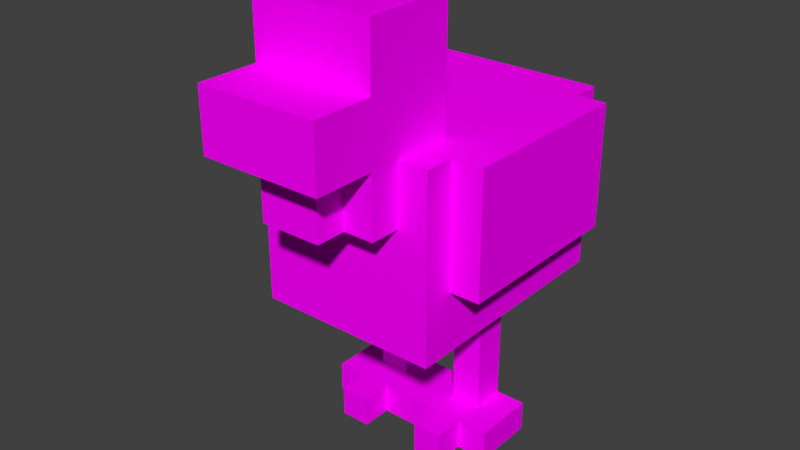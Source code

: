 # Source: chicken.blend  (saved by Blender 2.74.0; exported with 4.5.12 LTS)
import bpy
from mathutils import Matrix  # noqa: F401  (used for matrix-valued properties, if any)

bpy.ops.wm.read_factory_settings(use_empty=True)
scene = bpy.context.scene
scene.name = 'Scene'

# ---- collections
col_collection_1 = bpy.data.collections.new('Collection 1'); scene.collection.children.link(col_collection_1)

# ---- images (referenced by path relative to the original .blend; pixels are not part of the script)
import os
ASSET_DIR = os.environ.get("B2B_ASSET_DIR", "")  # directory of the original .blend (textures are referenced by path, not embedded)
HERE = os.path.dirname(os.path.abspath(__file__))  # packed textures are extracted next to this script under _unpacked/

def load_image(name, relpath, width, height, colorspace="sRGB"):
    """Load a texture the original file referenced (path relative to the .blend, or extracted next to this script)."""
    p = next((c for c in (os.path.join(HERE, relpath), os.path.join(ASSET_DIR, relpath)) if relpath and os.path.exists(c)), "")
    if p:
        img = bpy.data.images.load(p, check_existing=True)
        img.name = name
    else:  # same state as the original file: an image datablock whose file is absent (Cycles renders it pink)
        img = bpy.data.images.new(name, width, height)
        img.source = "FILE"
        img.filepath = "//" + (relpath or name)
    img.colorspace_settings.name = colorspace
    return img
img_minecraft_chicken_wallpaper_by_lynchmob10_09_d3jv1tb_jpg = load_image('minecraft_chicken_wallpaper_by_lynchmob10_09-d3jv1tb.jpg', 'minecraft_chicken_wallpaper_by_lynchmob10_09-d3jv1tb.jpg', 1024, 1024, 'sRGB')

# ---- materials (node trees are filled in below, after node groups)
mat_material = bpy.data.materials.new('Material')
mat_material.alpha_threshold = 0.0
mat_material.roughness = 0.5

# ---- material node trees
mat_material.use_nodes = True; mat_material.node_tree.nodes.clear()
_N = mat_material.node_tree.nodes; _L = mat_material.node_tree.links
n0 = _N.new('ShaderNodeOutputMaterial'); n0.name = 'Material Output'; n0.location = (300, 300)
n1 = _N.new('ShaderNodeBsdfDiffuse'); n1.name = 'Diffuse BSDF'; n1.location = (10, 300)
n2 = _N.new('ShaderNodeTexImage'); n2.name = 'Image Texture'; n2.location = (-180, 300)
n2.width = 140
n2.image = img_minecraft_chicken_wallpaper_by_lynchmob10_09_d3jv1tb_jpg
_L.new(n1.outputs[0], n0.inputs[0])
_L.new(n2.outputs[0], n1.inputs[0])
n0.is_active_output = True

# ---- world
world_world = bpy.data.worlds.new('World'); scene.world = world_world
world_world.color = (0.05088, 0.05088, 0.05088)
world_world.use_sun_shadow = False
world_world.sun_shadow_jitter_overblur = 0.0
world_world.cycles.sampling_method = 'MANUAL'
world_world.cycles.sample_map_resolution = 256

# ---- meshes
me_cube_004 = bpy.data.meshes.new('Cube.004')
me_cube_004.from_pydata([(0.5667, 0.4681, 4.096), (0.5667, 0.4681, 1.829), (0.5667, 0.9356, 4.096), (0.5667, 0.9356, 1.829), (1.133, 0.4681, 4.096), (1.133, 0.4681, 1.829), (1.133, 0.9356, 4.096), (1.133, 0.9356, 1.829), (0.5667, 0.4681, 4.663), (0.5667, 0.9356, 4.663), (1.133, 0.4681, 4.663), (1.133, 0.9356, 4.663), (0.5667, 0.04312, 4.096), (1.133, 0.04312, 4.096), (0.5667, 0.04312, 4.663), (1.133, 0.04312, 4.663), (1.7, 0.4681, 4.096), (1.7, 0.4681, 4.663), (1.7, 0.04312, 4.096), (1.7, 0.04312, 4.663), (-7.176e-08, 0.4681, 4.096), (-7.176e-08, 0.4681, 4.663), (-7.176e-08, 0.04312, 4.096), (-7.176e-08, 0.04312, 4.663), (0.5667, -0.3819, 4.096), (1.133, -0.3819, 4.096), (0.5667, -0.3819, 4.663), (1.133, -0.3819, 4.663), (-7.176e-08, 0.9356, 4.096), (-7.176e-08, 0.9356, 4.663), (1.7, 0.9356, 4.096), (1.7, 0.9356, 4.663), (-1.133, 0.4681, 4.096), (-1.133, 0.4681, 1.829), (-1.133, 0.9356, 4.096), (-1.133, 0.9356, 1.829), (-0.5667, 0.4681, 4.096), (-0.5667, 0.4681, 1.829), (-0.5667, 0.9356, 4.096), (-0.5667, 0.9356, 1.829), (-1.133, 0.4681, 4.663), (-1.133, 0.9356, 4.663), (-0.5667, 0.4681, 4.663), (-0.5667, 0.9356, 4.663), (-1.133, 0.04312, 4.096), (-0.5667, 0.04312, 4.096), (-1.133, 0.04312, 4.663), (-0.5667, 0.04312, 4.663), (1.816e-07, 0.4681, 4.096), (1.816e-07, 0.4681, 4.663), (1.816e-07, 0.04312, 4.096), (1.816e-07, 0.04312, 4.663), (-1.7, 0.4681, 4.096), (-1.7, 0.4681, 4.663), (-1.7, 0.04312, 4.096), (-1.7, 0.04312, 4.663), (-1.133, -0.3819, 4.096), (-0.5667, -0.3819, 4.096), (-1.133, -0.3819, 4.663), (-0.5667, -0.3819, 4.663), (-1.7, 0.9356, 4.096), (-1.7, 0.9356, 4.663), (1.816e-07, 0.9356, 4.096), (1.816e-07, 0.9356, 4.663), (-1.7, -1.232, -1.571), (-1.7, -1.232, 1.829), (-1.7, 2.168, -1.571), (-1.7, 2.168, 1.829), (1.7, -1.232, -1.571), (1.7, -1.232, 1.829), (1.7, 2.168, -1.571), (1.7, 2.168, 1.829), (2.267, 1.743, -1.571), (2.267, 1.743, 0.696), (2.267, -0.8069, -1.571), (2.267, -0.8069, 0.696), (1.7, 1.743, -1.571), (1.7, 1.743, 0.696), (1.7, -0.8069, -1.571), (1.7, -0.8069, 0.696), (-1.7, 1.743, -1.571), (-1.7, 1.743, 0.696), (-1.7, -0.8069, -1.571), (-1.7, -0.8069, 0.696), (-2.267, 1.743, -1.571), (-2.267, 1.743, 0.696), (-2.267, -0.8069, -1.571), (-2.267, -0.8069, 0.696), (1.133, -1.657, -0.4373), (1.133, -1.657, -3.837), (1.133, -0.3819, -0.4373), (1.133, -0.3819, -3.837), (-1.133, -1.657, -0.4373), (-1.133, -1.657, -3.837), (-1.133, -0.3819, -0.4373), (-1.133, -0.3819, -3.837), (-1.133, -2.507, -1.571), (-1.133, -2.507, -2.704), (-1.133, -1.657, -1.571), (-1.133, -1.657, -2.704), (1.133, -2.507, -1.571), (1.133, -2.507, -2.704), (1.133, -1.657, -1.571), (1.133, -1.657, -2.704), (-0.5667, -2.082, -0.4373), (-0.5667, -2.082, -1.571), (-0.5667, -1.657, -0.4373), (-0.5667, -1.657, -1.571), (0.5667, -2.082, -0.4373), (0.5667, -2.082, -1.571), (0.5667, -1.657, -0.4373), (0.5667, -1.657, -1.571), (1.133, -1.657, -2.688), (1.133, -0.3819, -2.688), (-1.133, -0.3819, -2.688), (-1.133, -1.657, -2.688)], [], [(1, 0, 2, 3), (3, 2, 6, 7), (7, 6, 4, 5), (5, 4, 0, 1), (6, 4, 10, 11), (5, 1, 3, 7), (8, 10, 11, 9), (0, 2, 9, 8), (2, 9, 11, 6), (10, 4, 16, 17), (13, 25, 24, 12), (12, 22, 20, 0), (8, 14, 15, 10), (4, 13, 12, 0), (17, 19, 18, 16), (15, 19, 17, 10), (4, 16, 18, 13), (13, 18, 19, 15), (20, 22, 23, 21), (14, 23, 22, 12), (0, 8, 21, 20), (8, 21, 23, 14), (25, 27, 26, 24), (12, 24, 26, 14), (14, 26, 27, 15), (15, 27, 25, 13), (2, 28, 29, 9), (21, 29, 28, 20), (28, 2, 0, 20), (29, 21, 8, 9), (11, 31, 30, 6), (17, 16, 30, 31), (4, 6, 30, 16), (17, 31, 11, 10), (33, 32, 34, 35), (35, 34, 38, 39), (39, 38, 36, 37), (37, 36, 32, 33), (38, 36, 42, 43), (37, 33, 35, 39), (40, 42, 43, 41), (32, 34, 41, 40), (34, 41, 43, 38), (42, 36, 48, 49), (45, 57, 56, 44), (44, 54, 52, 32), (40, 46, 47, 42), (36, 45, 44, 32), (49, 51, 50, 48), (47, 51, 49, 42), (36, 48, 50, 45), (45, 50, 51, 47), (52, 54, 55, 53), (46, 55, 54, 44), (32, 40, 53, 52), (40, 53, 55, 46), (57, 59, 58, 56), (44, 56, 58, 46), (46, 58, 59, 47), (47, 59, 57, 45), (34, 60, 61, 41), (53, 61, 60, 52), (60, 34, 32, 52), (61, 53, 40, 41), (43, 63, 62, 38), (49, 48, 62, 63), (36, 38, 62, 48), (49, 63, 43, 42), (65, 67, 66, 64), (67, 71, 70, 66), (71, 69, 68, 70), (69, 65, 64, 68), (64, 66, 70, 68), (69, 71, 67, 65), (73, 75, 74, 72), (75, 79, 78, 74), (79, 77, 76, 78), (77, 73, 72, 76), (72, 74, 78, 76), (77, 79, 75, 73), (81, 83, 82, 80), (83, 87, 86, 82), (87, 85, 84, 86), (85, 81, 80, 84), (80, 82, 86, 84), (85, 87, 83, 81), (112, 113, 90, 88), (113, 114, 94, 90), (114, 115, 92, 94), (115, 112, 88, 92), (88, 90, 94, 92), (93, 95, 91, 89), (97, 96, 98, 99), (99, 98, 102, 103), (103, 102, 100, 101), (101, 100, 96, 97), (96, 100, 102, 98), (101, 97, 99, 103), (105, 104, 106, 107), (107, 106, 110, 111), (111, 110, 108, 109), (109, 108, 104, 105), (104, 108, 110, 106), (109, 105, 107, 111), (93, 89, 112, 115), (95, 93, 115, 114), (91, 95, 114, 113), (89, 91, 113, 112)])
_uv = me_cube_004.uv_layers.new(name='UVMap')
_uv.uv.foreach_set('vector', [0.4914, 0.5698, 0.4914, 0.5144, 0.4843, 0.5144, 0.4843, 0.5698, 0.4899, 0.5698, 0.4899, 0.5144, 0.4813, 0.5144, 0.4813, 0.5698, 0.4843, 0.5698, 0.4843, 0.5144, 0.4914, 0.5144, 0.4914, 0.5698, 0.5118, 0.5698, 0.5118, 0.5144, 0.5205, 0.5144, 0.5205, 0.5698, 0.002807, 0.0961, 0.002807, 0.0961, 0.002807, 0.0961, 0.002807, 0.0961, 0.5118, 0.5395, 0.5205, 0.5395, 0.5205, 0.5281, 0.5118, 0.5281, 0.4899, 0.5395, 0.4813, 0.5395, 0.4813, 0.5281, 0.4899, 0.5281, 0.002807, 0.0961, 0.002807, 0.0961, 0.002807, 0.0961, 0.002807, 0.0961, 0.4899, 0.5632, 0.4899, 0.5494, 0.4813, 0.5494, 0.4813, 0.5632, 0.002807, 0.0961, 0.002807, 0.0961, 0.002807, 0.0961, 0.002807, 0.0961, 0.5118, 0.5499, 0.5118, 0.5603, 0.5205, 0.5603, 0.5205, 0.5499, 0.4899, 0.5499, 0.4986, 0.5499, 0.4986, 0.5395, 0.4899, 0.5395, 0.4899, 0.5395, 0.4899, 0.5499, 0.4813, 0.5499, 0.4813, 0.5395, 0.5118, 0.5395, 0.5118, 0.5499, 0.5205, 0.5499, 0.5205, 0.5395, 0.4914, 0.5494, 0.4979, 0.5494, 0.4979, 0.5632, 0.4914, 0.5632, 0.5118, 0.5499, 0.5031, 0.5499, 0.5031, 0.5395, 0.5118, 0.5395, 0.5118, 0.5395, 0.5031, 0.5395, 0.5031, 0.5499, 0.5118, 0.5499, 0.5118, 0.5632, 0.5031, 0.5632, 0.5031, 0.5494, 0.5118, 0.5494, 0.002807, 0.0961, 0.002807, 0.0961, 0.002807, 0.0961, 0.002807, 0.0961, 0.4899, 0.5494, 0.4986, 0.5494, 0.4986, 0.5632, 0.4899, 0.5632, 0.002807, 0.0961, 0.002807, 0.0961, 0.002807, 0.0961, 0.002807, 0.0961, 0.4899, 0.5395, 0.4986, 0.5395, 0.4986, 0.5499, 0.4899, 0.5499, 0.5118, 0.5632, 0.5118, 0.5494, 0.5205, 0.5494, 0.5205, 0.5632, 0.4979, 0.5632, 0.5044, 0.5632, 0.5044, 0.5494, 0.4979, 0.5494, 0.4899, 0.5499, 0.4899, 0.5603, 0.4813, 0.5603, 0.4813, 0.5499, 0.4979, 0.5494, 0.5044, 0.5494, 0.5044, 0.5632, 0.4979, 0.5632, 0.4899, 0.5632, 0.4986, 0.5632, 0.4986, 0.5494, 0.4899, 0.5494, 0.002807, 0.0961, 0.002807, 0.0961, 0.002807, 0.0961, 0.002807, 0.0961, 0.4986, 0.5281, 0.4899, 0.5281, 0.4899, 0.5395, 0.4986, 0.5395, 0.4986, 0.5281, 0.4986, 0.5395, 0.4899, 0.5395, 0.4899, 0.5281, 0.5118, 0.5494, 0.5031, 0.5494, 0.5031, 0.5632, 0.5118, 0.5632, 0.4914, 0.5494, 0.4914, 0.5632, 0.4843, 0.5632, 0.4843, 0.5494, 0.5118, 0.5395, 0.5118, 0.5281, 0.5031, 0.5281, 0.5031, 0.5395, 0.5031, 0.5395, 0.5031, 0.5281, 0.5118, 0.5281, 0.5118, 0.5395, 0.4914, 0.5698, 0.4914, 0.5144, 0.4843, 0.5144, 0.4843, 0.5698, 0.4853, 0.5698, 0.4853, 0.5144, 0.4767, 0.5144, 0.4767, 0.5698, 0.4843, 0.5698, 0.4843, 0.5144, 0.4914, 0.5144, 0.4914, 0.5698, 0.5072, 0.5698, 0.5072, 0.5144, 0.5159, 0.5144, 0.5159, 0.5698, 0.002807, 0.0961, 0.002807, 0.0961, 0.002807, 0.0961, 0.002807, 0.0961, 0.5072, 0.5395, 0.5159, 0.5395, 0.5159, 0.5281, 0.5072, 0.5281, 0.4853, 0.5395, 0.4767, 0.5395, 0.4767, 0.5281, 0.4853, 0.5281, 0.002807, 0.0961, 0.002807, 0.0961, 0.002807, 0.0961, 0.002807, 0.0961, 0.4853, 0.5632, 0.4853, 0.5494, 0.4767, 0.5494, 0.4767, 0.5632, 0.002807, 0.0961, 0.002807, 0.0961, 0.002807, 0.0961, 0.002807, 0.0961, 0.5072, 0.5499, 0.5072, 0.5603, 0.5159, 0.5603, 0.5159, 0.5499, 0.4853, 0.5499, 0.494, 0.5499, 0.494, 0.5395, 0.4853, 0.5395, 0.4853, 0.5395, 0.4853, 0.5499, 0.4767, 0.5499, 0.4767, 0.5395, 0.5072, 0.5395, 0.5072, 0.5499, 0.5159, 0.5499, 0.5159, 0.5395, 0.535, 0.5128, 0.5678, 0.5128, 0.5678, 0.5827, 0.535, 0.5827, 0.5072, 0.5499, 0.4986, 0.5499, 0.4986, 0.5395, 0.5072, 0.5395, 0.5072, 0.5395, 0.4986, 0.5395, 0.4986, 0.5499, 0.5072, 0.5499, 0.5072, 0.5632, 0.4986, 0.5632, 0.4986, 0.5494, 0.5072, 0.5494, 0.4914, 0.5632, 0.4979, 0.5632, 0.4979, 0.5494, 0.4914, 0.5494, 0.4853, 0.5494, 0.494, 0.5494, 0.494, 0.5632, 0.4853, 0.5632, 0.002807, 0.0961, 0.002807, 0.0961, 0.002807, 0.0961, 0.002807, 0.0961, 0.4853, 0.5395, 0.494, 0.5395, 0.494, 0.5499, 0.4853, 0.5499, 0.5072, 0.5632, 0.5072, 0.5494, 0.5159, 0.5494, 0.5159, 0.5632, 0.4979, 0.5632, 0.5044, 0.5632, 0.5044, 0.5494, 0.4979, 0.5494, 0.4853, 0.5499, 0.4853, 0.5603, 0.4767, 0.5603, 0.4767, 0.5499, 0.4979, 0.5494, 0.5044, 0.5494, 0.5044, 0.5632, 0.4979, 0.5632, 0.4853, 0.5632, 0.494, 0.5632, 0.494, 0.5494, 0.4853, 0.5494, 0.4914, 0.5494, 0.4843, 0.5494, 0.4843, 0.5632, 0.4914, 0.5632, 0.494, 0.5281, 0.4853, 0.5281, 0.4853, 0.5395, 0.494, 0.5395, 0.494, 0.5281, 0.494, 0.5395, 0.4853, 0.5395, 0.4853, 0.5281, 0.5072, 0.5494, 0.4986, 0.5494, 0.4986, 0.5632, 0.5072, 0.5632, 0.535, 0.5128, 0.535, 0.5827, 0.4989, 0.5827, 0.4989, 0.5128, 0.5072, 0.5395, 0.5072, 0.5281, 0.4986, 0.5281, 0.4986, 0.5395, 0.4986, 0.5395, 0.4986, 0.5281, 0.5072, 0.5281, 0.5072, 0.5395, 0.9925, 0.0085, 0.63, 0.0085, 0.63, 0.4862, 0.9925, 0.4862, 0.6953, 0.01052, 0.9922, 0.01052, 0.9922, 0.4855, 0.6953, 0.4855, 0.9896, 0.01046, 0.6271, 0.01046, 0.6271, 0.4888, 0.9896, 0.4888, 0.9922, 0.01052, 0.6953, 0.01052, 0.6953, 0.4855, 0.9922, 0.4855, 0.7507, 0.1087, 0.7507, 0.5963, 0.9963, 0.5963, 0.9963, 0.1087, 0.9963, 0.1087, 0.9963, 0.5963, 0.7507, 0.5963, 0.7507, 0.1087, 0.9929, 0.6241, 0.6913, 0.6241, 0.6913, 0.9845, 0.9929, 0.9845, 0.9238, 0.6245, 0.8875, 0.6245, 0.8875, 0.9887, 0.9238, 0.9887, 0.6913, 0.6241, 0.9929, 0.6241, 0.9929, 0.9845, 0.6913, 0.9845, 0.8875, 0.6245, 0.9238, 0.6245, 0.9238, 0.9887, 0.8875, 0.9887, 0.9249, 0.9912, 0.9249, 0.5195, 0.8887, 0.5195, 0.8887, 0.9912, 0.8887, 0.9912, 0.8887, 0.5195, 0.9249, 0.5195, 0.9249, 0.9912, 0.9929, 0.6241, 0.6913, 0.6241, 0.6913, 0.9845, 0.9929, 0.9845, 0.6699, 0.6245, 0.6336, 0.6245, 0.6336, 0.9887, 0.6699, 0.9887, 0.6913, 0.6241, 0.9929, 0.6241, 0.9929, 0.9845, 0.6913, 0.9845, 0.6336, 0.6245, 0.6699, 0.6245, 0.6699, 0.9887, 0.6336, 0.9887, 0.6715, 0.9912, 0.6715, 0.5195, 0.6353, 0.5195, 0.6353, 0.9912, 0.6353, 0.9912, 0.6353, 0.5195, 0.6715, 0.5195, 0.6715, 0.9912, 0.8225, 0.8305, 0.9887, 0.8305, 0.9887, 0.5203, 0.8225, 0.5203, 0.993, 0.8244, 0.7596, 0.8244, 0.7596, 0.5115, 0.993, 0.5115, 0.9887, 0.8305, 0.8225, 0.8305, 0.8225, 0.5203, 0.9887, 0.5203, 0.7596, 0.8244, 0.993, 0.8244, 0.993, 0.5115, 0.7596, 0.5115, 0.9891, 0.7104, 0.9891, 0.9879, 0.7578, 0.9879, 0.7578, 0.7104, 0.7561, 0.01009, 0.7561, 0.2917, 0.9908, 0.2917, 0.9908, 0.01009, 0.3799, 0.5961, 0.3799, 0.4076, 0.4977, 0.4076, 0.4977, 0.5961, 0.0, 0.0, 0.0, 0.0, 0.0, 0.0, 0.0, 0.0, 0.4977, 0.5961, 0.4977, 0.4076, 0.3799, 0.4076, 0.3799, 0.5961, 0.6142, 0.5948, 0.6142, 0.4121, 0.3858, 0.4121, 0.3858, 0.5948, 0.4477, 0.4912, 0.5438, 0.4912, 0.5438, 0.4144, 0.4477, 0.4144, 0.5466, 0.5133, 0.4506, 0.5133, 0.4506, 0.5902, 0.5466, 0.5902, 0.4963, 0.2655, 0.4963, 0.3475, 0.5155, 0.3475, 0.5155, 0.2655, 0.0, 0.0, 0.0, 0.0, 0.0, 0.0, 0.0, 0.0, 0.5155, 0.2655, 0.5155, 0.3475, 0.4963, 0.3475, 0.4963, 0.2655, 0.5256, 0.2655, 0.5256, 0.3475, 0.4744, 0.3475, 0.4744, 0.2655, 0.4744, 0.2719, 0.5256, 0.2719, 0.5256, 0.3027, 0.4744, 0.3027, 0.0, 0.0, 0.0, 0.0, 0.0, 0.0, 0.0, 0.0, 0.3783, 0.7999, 0.616, 0.7999, 0.616, 0.607, 0.3783, 0.607, 0.9887, 0.9889, 0.8225, 0.9889, 0.8225, 0.8305, 0.9887, 0.8305, 0.993, 0.9842, 0.7596, 0.9842, 0.7596, 0.8244, 0.993, 0.8244, 0.8225, 0.9889, 0.9887, 0.9889, 0.9887, 0.8305, 0.8225, 0.8305])
me_cube_004.materials.append(mat_material)
me_cube_004.use_remesh_preserve_volume = False
me_cube_004.use_remesh_preserve_attributes = False
me_cube_004.use_mirror_vertex_groups = False
me_cube_004.update()
arm_armature = bpy.data.armatures.new('Armature')  # bones are not reproduced

# ---- objects
ob_armature = bpy.data.objects.new('Armature', arm_armature)
ob_cube = bpy.data.objects.new('Cube', me_cube_004)

# ---- transforms, parenting, visibility, modifiers, constraints
ob_armature.location = (0.003453, -0.5669, 0.9254)
ob_armature.lineart.crease_threshold = 0.0
ob_cube.location = (0.0, 0.0, 1.4)
ob_cube.scale = (0.3, 0.4, -0.3)
ob_cube.lineart.crease_threshold = 0.0
_vg = ob_cube.vertex_groups.new(name='Leg.R')
_vg.add([32, 33, 34, 35, 36, 37, 38, 39, 40, 41, 42, 43, 44, 45, 46, 47, 48, 49, 50, 51, 52, 53, 54, 55, 56, 57, 58, 59, 60, 61, 62, 63], 1.0, 'REPLACE')
_vg = ob_cube.vertex_groups.new(name='Leg.L')
_vg.add([0, 1, 2, 3, 4, 5, 6, 7, 8, 9, 10, 11, 12, 13, 14, 15, 16, 17, 18, 19, 20, 21, 22, 23, 24, 25, 26, 27, 28, 29, 30, 31], 1.0, 'REPLACE')
_vg = ob_cube.vertex_groups.new(name='Body')
_vg.add([64, 65, 66, 67, 68, 69, 70, 71], 1.0, 'REPLACE')
_vg = ob_cube.vertex_groups.new(name='Wing.L')
_vg.add([72, 73, 74, 75, 76, 77, 78, 79], 1.0, 'REPLACE')
_vg = ob_cube.vertex_groups.new(name='Wing.R')
_vg.add([80, 81, 82, 83, 84, 85, 86, 87], 1.0, 'REPLACE')
_vg = ob_cube.vertex_groups.new(name='Head')
_vg.add([88, 89, 90, 91, 92, 93, 94, 95, 96, 97, 98, 99, 100, 101, 102, 103, 104, 105, 106, 107, 108, 109, 110, 111, 112, 113, 114, 115], 1.0, 'REPLACE')
_m = ob_cube.modifiers.new('Armature', 'ARMATURE')
_m.object = ob_armature

# ---- collection membership
col_collection_1.objects.link(ob_armature)
col_collection_1.objects.link(ob_cube)

# ---- scene / render settings (as saved in the file)
scene.frame_start = 1; scene.frame_end = 250; scene.frame_set(1)
scene.render.engine = 'CYCLES'
scene.render.resolution_percentage = 50
scene.render.dither_intensity = 0.0
scene.cycles.use_denoising = False
scene.cycles.samples = 10
scene.cycles.sampling_pattern = 'TABULATED_SOBOL'
scene.cycles.light_sampling_threshold = 0.0
scene.cycles.use_adaptive_sampling = False
scene.cycles.use_light_tree = False
scene.cycles.blur_glossy = 0.0
scene.cycles.pixel_filter_type = 'GAUSSIAN'
scene.cycles.sample_clamp_indirect = 0.0
scene.view_settings.view_transform = 'Standard'
bpy.context.view_layer.update()

# ---- added for rendering (the .blend has no active camera and no usable light): camera, sun
cam_auto = bpy.data.cameras.new('AutoCamera')
cam_auto.lens = 50.0
cam_auto.sensor_width = 36.0
cam_auto.clip_end = 1000.0
ob_auto_camera = bpy.data.objects.new('AutoCamera', cam_auto)
scene.collection.objects.link(ob_auto_camera)
ob_auto_camera.location = (3.18484, -3.88956, 3.82408)
ob_auto_camera.rotation_euler = (1.09748, -7.21219e-08, 0.694738)
scene.camera = ob_auto_camera
light_auto_sun = bpy.data.lights.new('AutoSun', 'SUN')
light_auto_sun.energy = 3.0
light_auto_sun.angle = 0.0523599
ob_auto_sun = bpy.data.objects.new('AutoSun', light_auto_sun)
scene.collection.objects.link(ob_auto_sun)
ob_auto_sun.rotation_euler = (0.872665, 0.174533, 0.523599)
bpy.context.view_layer.update()

